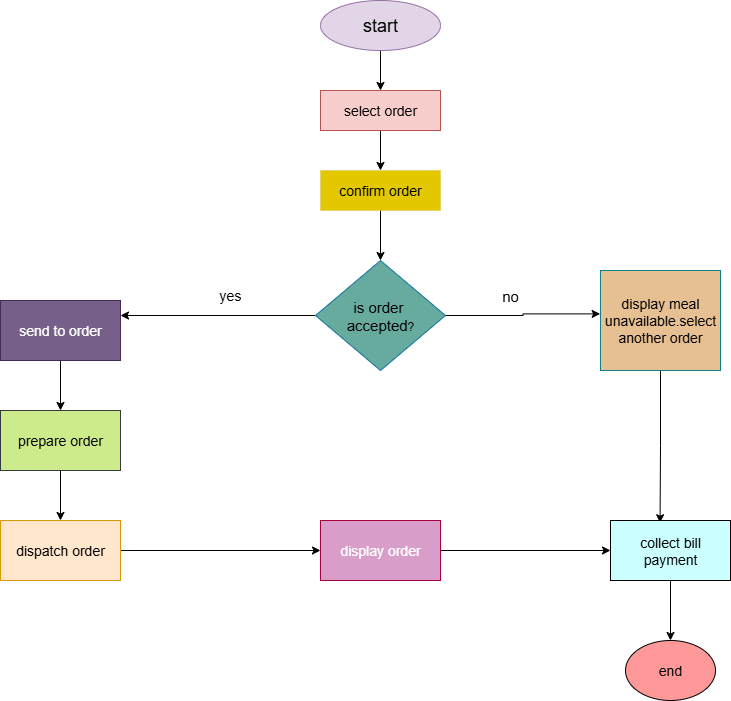

The diagram above was exported from draw.io. Its source (the exported page's mxGraphModel, read from the mxfile embedded in the PNG):
<mxGraphModel dx="1042" dy="658" grid="1" gridSize="10" guides="1" tooltips="1" connect="1" arrows="1" fold="1" page="1" pageScale="1" pageWidth="850" pageHeight="1100" math="0" shadow="0">
  <root>
    <mxCell id="0" />
    <mxCell id="1" parent="0" />
    <mxCell id="pNEu2XhPnQnCrOi5O8yZ-13" value="" style="edgeStyle=orthogonalEdgeStyle;rounded=0;orthogonalLoop=1;jettySize=auto;html=1;" edge="1" parent="1" source="pNEu2XhPnQnCrOi5O8yZ-2" target="pNEu2XhPnQnCrOi5O8yZ-3">
      <mxGeometry relative="1" as="geometry" />
    </mxCell>
    <mxCell id="pNEu2XhPnQnCrOi5O8yZ-2" value="&lt;font style=&quot;font-size: 18px;&quot;&gt;start&lt;/font&gt;" style="ellipse;whiteSpace=wrap;html=1;fillColor=#e1d5e7;strokeColor=#9673a6;" vertex="1" parent="1">
      <mxGeometry x="360" y="30" width="120" height="50" as="geometry" />
    </mxCell>
    <mxCell id="pNEu2XhPnQnCrOi5O8yZ-14" value="" style="edgeStyle=orthogonalEdgeStyle;rounded=0;orthogonalLoop=1;jettySize=auto;html=1;" edge="1" parent="1" source="pNEu2XhPnQnCrOi5O8yZ-3" target="pNEu2XhPnQnCrOi5O8yZ-4">
      <mxGeometry relative="1" as="geometry" />
    </mxCell>
    <mxCell id="pNEu2XhPnQnCrOi5O8yZ-3" value="&lt;font style=&quot;font-size: 14px;&quot;&gt;select order&lt;/font&gt;" style="rounded=0;whiteSpace=wrap;html=1;fillColor=#f8cecc;strokeColor=#b85450;" vertex="1" parent="1">
      <mxGeometry x="360" y="120" width="120" height="40" as="geometry" />
    </mxCell>
    <mxCell id="pNEu2XhPnQnCrOi5O8yZ-15" value="" style="edgeStyle=orthogonalEdgeStyle;rounded=0;orthogonalLoop=1;jettySize=auto;html=1;" edge="1" parent="1" source="pNEu2XhPnQnCrOi5O8yZ-4" target="pNEu2XhPnQnCrOi5O8yZ-5">
      <mxGeometry relative="1" as="geometry" />
    </mxCell>
    <mxCell id="pNEu2XhPnQnCrOi5O8yZ-4" value="&lt;font style=&quot;font-size: 14px;&quot;&gt;confirm order&lt;/font&gt;" style="rounded=0;whiteSpace=wrap;html=1;fillColor=#e3c800;fontColor=#000000;strokeColor=#B09500;strokeWidth=0;" vertex="1" parent="1">
      <mxGeometry x="360" y="200" width="120" height="40" as="geometry" />
    </mxCell>
    <mxCell id="pNEu2XhPnQnCrOi5O8yZ-17" value="" style="edgeStyle=orthogonalEdgeStyle;rounded=0;orthogonalLoop=1;jettySize=auto;html=1;entryX=1;entryY=0.25;entryDx=0;entryDy=0;" edge="1" parent="1" source="pNEu2XhPnQnCrOi5O8yZ-5" target="pNEu2XhPnQnCrOi5O8yZ-6">
      <mxGeometry relative="1" as="geometry">
        <mxPoint x="250" y="345" as="targetPoint" />
      </mxGeometry>
    </mxCell>
    <mxCell id="pNEu2XhPnQnCrOi5O8yZ-31" value="" style="edgeStyle=orthogonalEdgeStyle;rounded=0;orthogonalLoop=1;jettySize=auto;html=1;entryX=-0.003;entryY=0.434;entryDx=0;entryDy=0;entryPerimeter=0;" edge="1" parent="1" source="pNEu2XhPnQnCrOi5O8yZ-5" target="pNEu2XhPnQnCrOi5O8yZ-7">
      <mxGeometry relative="1" as="geometry">
        <mxPoint x="590" y="345" as="targetPoint" />
      </mxGeometry>
    </mxCell>
    <mxCell id="pNEu2XhPnQnCrOi5O8yZ-5" value="&lt;font style=&quot;font-size: 15px;&quot;&gt;is order&amp;nbsp;&lt;/font&gt;&lt;div&gt;&lt;font style=&quot;font-size: 15px;&quot;&gt;accepted&lt;/font&gt;?&lt;/div&gt;" style="rhombus;whiteSpace=wrap;html=1;fillColor=#67AB9F;strokeColor=#10739e;" vertex="1" parent="1">
      <mxGeometry x="355" y="290" width="130" height="110" as="geometry" />
    </mxCell>
    <mxCell id="pNEu2XhPnQnCrOi5O8yZ-21" value="" style="edgeStyle=orthogonalEdgeStyle;rounded=0;orthogonalLoop=1;jettySize=auto;html=1;" edge="1" parent="1" source="pNEu2XhPnQnCrOi5O8yZ-6" target="pNEu2XhPnQnCrOi5O8yZ-8">
      <mxGeometry relative="1" as="geometry" />
    </mxCell>
    <mxCell id="pNEu2XhPnQnCrOi5O8yZ-6" value="&lt;font style=&quot;font-size: 14px;&quot;&gt;send to order&lt;/font&gt;" style="rounded=0;whiteSpace=wrap;html=1;fillColor=#76608a;fontColor=#ffffff;strokeColor=#432D57;" vertex="1" parent="1">
      <mxGeometry x="40" y="330" width="120" height="60" as="geometry" />
    </mxCell>
    <mxCell id="pNEu2XhPnQnCrOi5O8yZ-33" value="" style="edgeStyle=orthogonalEdgeStyle;rounded=0;orthogonalLoop=1;jettySize=auto;html=1;entryX=0.413;entryY=0.037;entryDx=0;entryDy=0;entryPerimeter=0;" edge="1" parent="1" source="pNEu2XhPnQnCrOi5O8yZ-7" target="pNEu2XhPnQnCrOi5O8yZ-11">
      <mxGeometry relative="1" as="geometry">
        <mxPoint x="700" y="500" as="targetPoint" />
      </mxGeometry>
    </mxCell>
    <mxCell id="pNEu2XhPnQnCrOi5O8yZ-7" value="&lt;font style=&quot;font-size: 14px;&quot;&gt;display meal unavailable.select another order&lt;/font&gt;" style="rounded=0;whiteSpace=wrap;html=1;fillColor=#E6BF93;strokeColor=#0e8088;" vertex="1" parent="1">
      <mxGeometry x="640" y="300" width="120" height="100" as="geometry" />
    </mxCell>
    <mxCell id="pNEu2XhPnQnCrOi5O8yZ-22" value="" style="edgeStyle=orthogonalEdgeStyle;rounded=0;orthogonalLoop=1;jettySize=auto;html=1;" edge="1" parent="1" source="pNEu2XhPnQnCrOi5O8yZ-8" target="pNEu2XhPnQnCrOi5O8yZ-9">
      <mxGeometry relative="1" as="geometry" />
    </mxCell>
    <mxCell id="pNEu2XhPnQnCrOi5O8yZ-8" value="&lt;font style=&quot;font-size: 14px;&quot;&gt;prepare order&lt;/font&gt;" style="rounded=0;whiteSpace=wrap;html=1;fillColor=#cdeb8b;strokeColor=#36393d;" vertex="1" parent="1">
      <mxGeometry x="40" y="440" width="120" height="60" as="geometry" />
    </mxCell>
    <mxCell id="pNEu2XhPnQnCrOi5O8yZ-24" value="" style="edgeStyle=orthogonalEdgeStyle;rounded=0;orthogonalLoop=1;jettySize=auto;html=1;entryX=0;entryY=0.5;entryDx=0;entryDy=0;" edge="1" parent="1" source="pNEu2XhPnQnCrOi5O8yZ-9" target="pNEu2XhPnQnCrOi5O8yZ-10">
      <mxGeometry relative="1" as="geometry">
        <mxPoint x="260" y="580" as="targetPoint" />
      </mxGeometry>
    </mxCell>
    <mxCell id="pNEu2XhPnQnCrOi5O8yZ-9" value="&lt;font style=&quot;font-size: 14px;&quot;&gt;dispatch order&lt;/font&gt;" style="rounded=0;whiteSpace=wrap;html=1;fillColor=#ffe6cc;strokeColor=#d79b00;" vertex="1" parent="1">
      <mxGeometry x="40" y="550" width="120" height="60" as="geometry" />
    </mxCell>
    <mxCell id="pNEu2XhPnQnCrOi5O8yZ-28" value="" style="edgeStyle=orthogonalEdgeStyle;rounded=0;orthogonalLoop=1;jettySize=auto;html=1;entryX=0;entryY=0.5;entryDx=0;entryDy=0;" edge="1" parent="1" source="pNEu2XhPnQnCrOi5O8yZ-10" target="pNEu2XhPnQnCrOi5O8yZ-11">
      <mxGeometry relative="1" as="geometry">
        <mxPoint x="580" y="580" as="targetPoint" />
      </mxGeometry>
    </mxCell>
    <mxCell id="pNEu2XhPnQnCrOi5O8yZ-10" value="&lt;font style=&quot;font-size: 14px;&quot;&gt;display order&lt;/font&gt;" style="rounded=0;whiteSpace=wrap;html=1;fillColor=#D89EC9;fontColor=#ffffff;strokeColor=#A50040;" vertex="1" parent="1">
      <mxGeometry x="360" y="550" width="120" height="60" as="geometry" />
    </mxCell>
    <mxCell id="pNEu2XhPnQnCrOi5O8yZ-29" value="" style="edgeStyle=orthogonalEdgeStyle;rounded=0;orthogonalLoop=1;jettySize=auto;html=1;" edge="1" parent="1" source="pNEu2XhPnQnCrOi5O8yZ-11" target="pNEu2XhPnQnCrOi5O8yZ-12">
      <mxGeometry relative="1" as="geometry" />
    </mxCell>
    <mxCell id="pNEu2XhPnQnCrOi5O8yZ-11" value="&lt;font style=&quot;font-size: 14px;&quot;&gt;collect bill payment&lt;/font&gt;" style="rounded=0;whiteSpace=wrap;html=1;fillColor=#CCFFFF;" vertex="1" parent="1">
      <mxGeometry x="650" y="550" width="120" height="60" as="geometry" />
    </mxCell>
    <mxCell id="pNEu2XhPnQnCrOi5O8yZ-12" value="&lt;font style=&quot;font-size: 14px;&quot;&gt;end&lt;/font&gt;" style="ellipse;whiteSpace=wrap;html=1;fillColor=#FF9999;" vertex="1" parent="1">
      <mxGeometry x="665" y="670" width="90" height="60" as="geometry" />
    </mxCell>
    <mxCell id="pNEu2XhPnQnCrOi5O8yZ-34" value="&lt;font style=&quot;font-size: 14px;&quot;&gt;yes&lt;/font&gt;" style="text;html=1;align=center;verticalAlign=middle;whiteSpace=wrap;rounded=0;" vertex="1" parent="1">
      <mxGeometry x="240" y="310" width="60" height="30" as="geometry" />
    </mxCell>
    <mxCell id="pNEu2XhPnQnCrOi5O8yZ-35" value="&lt;font style=&quot;font-size: 15px;&quot;&gt;no&lt;/font&gt;" style="text;html=1;align=center;verticalAlign=middle;whiteSpace=wrap;rounded=0;" vertex="1" parent="1">
      <mxGeometry x="520" y="310" width="60" height="30" as="geometry" />
    </mxCell>
  </root>
</mxGraphModel>